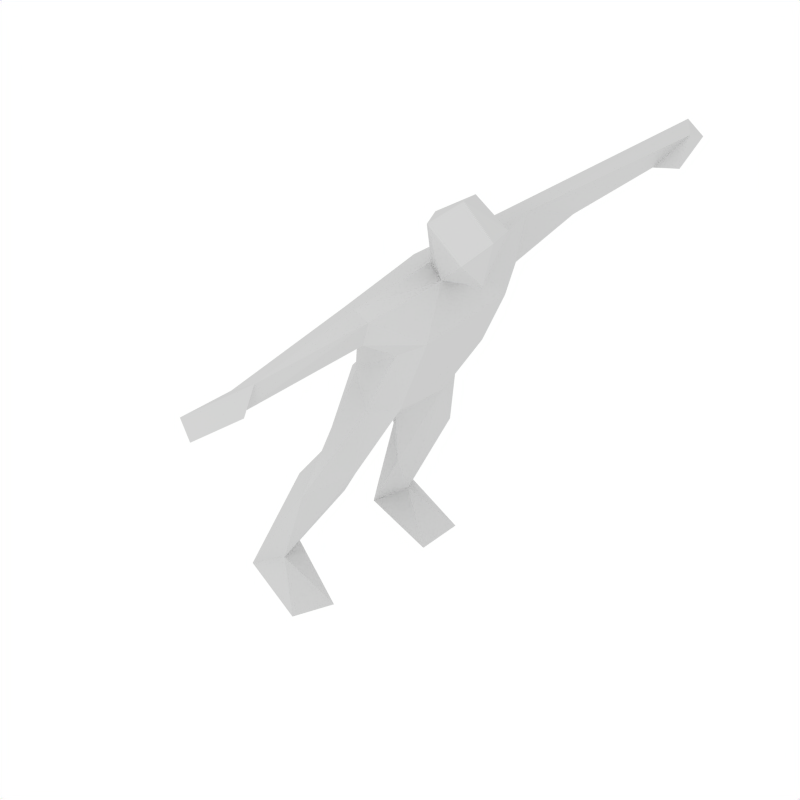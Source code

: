 # Source: invader.blend  (saved by Blender 3.4.6; exported with 4.5.12 LTS)
import bpy
from mathutils import Matrix  # noqa: F401  (used for matrix-valued properties, if any)

bpy.ops.wm.read_factory_settings(use_empty=True)
scene = bpy.context.scene
scene.name = 'Scene'

# ---- collections
col_collection_1 = bpy.data.collections.new('Collection 1'); scene.collection.children.link(col_collection_1)

# ---- materials (node trees are filled in below, after node groups)
mat_material_001 = bpy.data.materials.new('Material.001')
mat_material_001.alpha_threshold = 0.0
mat_material_001.preview_render_type = 'SHADERBALL'
mat_material_001.roughness = 0.5
mat_material_001.specular_intensity = 0.0
mat_material_001.line_color = (0.0, 0.0, 0.0, 1.0)
mat_material = bpy.data.materials.new('Material')
mat_material.alpha_threshold = 0.0
mat_material.roughness = 0.5
mat_material.line_color = (0.0, 0.0, 0.0, 1.0)
mat_material_003 = bpy.data.materials.new('Material.003')

# ---- material node trees
mat_material_003.use_nodes = True; mat_material_003.node_tree.nodes.clear()
_N = mat_material_003.node_tree.nodes; _L = mat_material_003.node_tree.links
n0 = _N.new('ShaderNodeOutputMaterial'); n0.name = 'Material Output'; n0.location = (423, 320)
n1 = _N.new('ShaderNodeBsdfPrincipled'); n1.name = 'Principled BSDF'; n1.location = (112, 283)
n1.distribution = 'GGX'
n1.subsurface_method = 'RANDOM_WALK_SKIN'
n1.inputs[3].default_value = 1.45
n1.inputs[27].default_value = (0.0, 0.0, 0.0, 1.0)
n1.inputs[28].default_value = 1.0
n2 = _N.new('ShaderNodeTexVoronoi'); n2.name = 'Voronoi Texture'; n2.location = (-252, 268)
n2.inputs[2].default_value = 70.2
_L.new(n1.outputs[0], n0.inputs[0])
_L.new(n2.outputs[0], n1.inputs[17])
_L.new(n2.outputs[1], n1.inputs[5])
_L.new(n2.outputs[1], n1.inputs[0])
n0.is_active_output = True

# ---- world
world_world = bpy.data.worlds.new('World'); scene.world = world_world
world_world.color = (1.0, 1.0, 1.0)
world_world.use_sun_shadow = False
world_world.sun_shadow_jitter_overblur = 0.0
world_world.cycles.sampling_method = 'MANUAL'
world_world.cycles.sample_map_resolution = 256

# ---- cameras
cam_camera = bpy.data.cameras.new('Camera')
cam_camera.type = 'ORTHO'
cam_camera.passepartout_alpha = 0.2
cam_camera.clip_end = 100.0
cam_camera.lens = 35.0
cam_camera.ortho_scale = 3.0
cam_camera.show_passepartout = False
cam_camera.show_safe_areas = True
cam_camera.dof.focus_distance = 0.0
cam_camera.dof.aperture_fstop = 128.0

# ---- lights
light_spot = bpy.data.lights.new('Spot', 'POINT')
light_spot.transmission_factor = 0.0
light_spot.cutoff_distance = 30.0
light_spot.energy = 100.0
light_spot.shadow_buffer_clip_start = 1.001
light_spot.shadow_soft_size = 1.0
light_spot.shadow_maximum_resolution = 0.006
light_spot.use_absolute_resolution = True
light_spot.cycles.use_multiple_importance_sampling = False

# ---- meshes
me_mehumanmale_001 = bpy.data.meshes.new('meHumanMale.001')
me_mehumanmale_001.from_pydata([(0.832, 0.02823, 0.3915), (0.8397, 0.1146, 0.3868), (0.6778, 0.0338, 0.3641), (0.4232, 0.03675, 0.3508), (0.07084, 0.1251, 0.6964), (0.2702, 0.1217, 0.2941), (0.2432, 0.04484, 0.2904), (0.2661, 0.1679, 0.3694), (0.05538, 0.08566, 0.4797), (0.1825, 0.1241, 0.1984), (0.1418, 0.06642, 0.0273), (0.08986, 0.1817, 0.1874), (0.2341, 0.07915, -0.5623), (0.152, 0.1185, -0.1304), (0.04231, 0.1275, 0.02822), (0.1927, 0.06284, -0.418), (0.08534, 0.1813, -0.1676), (0.07674, 0.07106, -0.4813), (0.1591, 0.1337, -0.5652), (0.1962, 0.1315, -0.9836), (0.08953, 0.008228, -0.6339), (0.7943, 0.04581, 0.4164), (0.7179, -0.02995, 0.3873), (0.07479, -0.04134, 0.6754), (0.284, 0.08932, 0.4407), (0.05351, 0.003111, 0.4708), (0.2087, -0.007675, 0.3441), (0.1368, -0.07758, 0.3109), (0.2443, 0.05973, -0.9236), (0.1152, -0.08246, 0.09449), (0.156, 0.006018, -0.1643), (0.0851, -0.04472, -0.1821), (0.218, -0.005513, -0.508), (0.1839, 0.009379, -0.8629), (0.2546, -0.1579, -0.9566), (0.1485, -0.1647, -0.9683), (0.1457, 0.07943, -0.9726), (-4.699e-05, 0.1836, 0.6087), (-0.002674, 0.09567, 0.7584), (-0.07414, 0.1346, 0.6636), (0.002021, 0.1953, 0.3638), (-0.03532, 0.09367, 0.4695), (-0.2694, 0.1016, 0.422), (-0.1882, 0.1283, 0.2223), (-0.2478, 0.1574, 0.3573), (-0.2708, 0.01595, 0.3219), (-0.2535, 0.08526, 0.2858), (-0.2613, 0.03866, 0.4115), (-0.6234, 0.05348, 0.4083), (-0.6546, 0.1002, 0.3514), (-0.674, 0.01475, 0.3407), (-0.8341, 0.09417, 0.3835), (-0.07656, 0.1801, -0.1419), (-0.04636, 0.1417, 0.02492), (0.001954, 0.1064, -0.268), (-0.1361, 0.1126, -0.04069), (-0.08063, 0.08873, -0.5948), (-0.1547, 0.139, -0.6059), (-0.1421, 0.09873, -0.4392), (-0.08647, 0.009107, -0.6231), (-0.1402, 0.06851, -0.8719), (-0.2357, 0.02721, -0.5309), (-0.003068, -0.07302, 0.7124), (0.009601, -0.0887, 0.4866), (-0.06651, -0.04515, 0.6162), (-0.05524, 0.01357, 0.4704), (-0.1222, -0.0896, 0.2969), (-0.1593, -0.02825, 0.2108), (-0.7079, -0.03061, 0.3928), (-0.8597, -0.0009371, 0.3741), (-0.08608, -0.06413, -0.1099), (0.003793, 0.01852, -0.312), (-0.1481, 0.002061, -0.1381), (-0.06611, 0.03168, -0.4714), (-0.1364, -0.04361, -0.4288), (-0.1614, 0.116, -0.9848), (-0.1579, -0.1838, -0.9622), (-0.2316, 0.1052, -0.9798), (-0.2168, 0.01402, -0.8644), (-0.2622, -0.1411, -0.9754), (-0.1042, -0.07687, 0.09349), (-0.003277, -0.08592, 0.1957), (0.0148, -0.07318, -0.007708), (0.06525, -0.0777, 0.04338), (-0.0004883, -0.05442, -0.146), (0.1004, -0.06347, -0.04379), (-0.03564, -0.06865, -0.0588), (0.03238, -0.06606, -0.0513)], [], [(1, 0, 2), (2, 22, 21), (21, 24, 2), (24, 1, 7), (5, 3, 6), (4, 38, 23), (4, 23, 25), (8, 40, 41), (5, 6, 9), (24, 27, 26), (7, 5, 11), (8, 7, 40), (11, 5, 9), (24, 8, 25), (14, 9, 10), (10, 13, 14), (30, 10, 29), (12, 32, 28), (28, 32, 33), (28, 34, 19), (13, 10, 30), (14, 13, 16), (15, 13, 32), (15, 18, 17), (16, 17, 54), (54, 17, 71), (15, 12, 18), (18, 19, 17), (19, 18, 12), (36, 35, 33), (36, 33, 20), (25, 23, 63), (23, 62, 63), (26, 27, 29), (27, 66, 81, 29), (30, 29, 85, 31), (31, 84, 70, 71), (31, 33, 32), (35, 19, 34), (38, 39, 62), (39, 64, 62), (39, 41, 65), (40, 14, 53), (44, 40, 53), (42, 41, 40), (42, 40, 44), (44, 53, 43), (46, 43, 67), (47, 66, 65), (47, 45, 66), (43, 55, 67), (55, 72, 67), (48, 42, 49), (47, 48, 50), (50, 48, 68), (68, 48, 51), (68, 51, 69), (51, 50, 69), (53, 14, 52), (58, 54, 73), (73, 54, 71), (55, 61, 72), (56, 58, 73), (57, 58, 56), (77, 57, 75), (61, 58, 57), (56, 60, 75), (75, 76, 77), (61, 77, 78), (65, 63, 64), (66, 45, 67), (67, 70, 80, 66), (70, 67, 72), (70, 74, 71), (71, 74, 73), (72, 61, 74), (74, 61, 78), (21, 0, 1), (22, 0, 21), (0, 22, 2), (24, 21, 1), (7, 1, 5), (1, 2, 3), (24, 3, 2), (1, 3, 5), (26, 3, 24), (24, 7, 8), (26, 6, 3), (38, 62, 23), (4, 25, 8), (4, 37, 38), (4, 8, 37), (37, 8, 41), (9, 6, 26), (7, 11, 40), (40, 11, 14), (26, 10, 9), (11, 9, 14), (12, 28, 19), (16, 54, 52), (14, 16, 52), (16, 13, 15), (13, 30, 32), (15, 17, 16), (20, 71, 17), (15, 32, 12), (17, 19, 36), (36, 20, 17), (65, 25, 63), (24, 25, 27), (65, 27, 25), (10, 26, 29), (28, 33, 34), (87, 86, 70, 84), (30, 31, 32), (71, 20, 31), (31, 20, 33), (33, 35, 34), (19, 35, 36), (38, 37, 39), (37, 41, 39), (39, 65, 64), (42, 65, 41), (42, 47, 65), (44, 43, 46), (67, 45, 46), (53, 55, 43), (44, 46, 49), (42, 48, 47), (49, 42, 44), (46, 45, 50), (47, 50, 45), (49, 46, 50), (51, 48, 49), (49, 50, 51), (50, 68, 69), (52, 54, 58), (53, 52, 55), (58, 55, 52), (58, 61, 55), (56, 73, 59), (56, 75, 57), (56, 59, 60), (57, 77, 61), (75, 60, 76), (78, 60, 59), (77, 79, 78), (62, 64, 63), (65, 66, 27), (66, 80, 81), (72, 74, 70), (73, 74, 59), (74, 78, 59), (60, 78, 76), (76, 79, 77), (78, 79, 76), (81, 82, 83, 29), (81, 80, 82), (80, 70, 86, 82), (85, 87, 84, 31), (29, 83, 87, 85), (83, 82, 86, 87)])
_uv = me_mehumanmale_001.uv_layers.new(name='UVMap')
_uv.uv.foreach_set('vector', [0.4046, 0.8044, 0.3749, 0.8024, 0.3762, 0.7494, 0.7894, 0.7586, 0.8099, 0.773, 0.7819, 0.7965, 0.9813, 0.5306, 0.8163, 0.4725, 0.9512, 0.4987, 0.7787, 0.621, 0.7577, 0.8113, 0.7531, 0.6151, 0.4046, 0.6086, 0.3755, 0.6621, 0.3782, 0.5999, 0.3385, 0.913, 0.3106, 0.9085, 0.3385, 0.8571, 0.4862, 0.8895, 0.4319, 0.8817, 0.4529, 0.8102, 0.2649, 0.09387, 0.2559, 0.1361, 0.2308, 0.1105, 0.7123, 0.8955, 0.6856, 0.8955, 0.7094, 0.8599, 0.8163, 0.4725, 0.7867, 0.4102, 0.8051, 0.4309, 0.3371, 0.09583, 0.3524, 0.1184, 0.3088, 0.178, 0.2649, 0.09387, 0.3371, 0.09583, 0.2559, 0.1361, 0.3088, 0.178, 0.3524, 0.1184, 0.3393, 0.1609, 0.7787, 0.621, 0.7769, 0.5441, 0.8099, 0.549, 0.321, 0.2341, 0.3393, 0.1609, 0.3556, 0.2196, 0.3556, 0.2196, 0.3776, 0.2673, 0.321, 0.2341, 0.5862, 0.7186, 0.5697, 0.6528, 0.6221, 0.6339, 0.5523, 0.8497, 0.5825, 0.8335, 0.5512, 0.9726, 0.9813, 0.03482, 0.9189, 0.1622, 0.9543, 0.04556, 0.5512, 0.9726, 0.6249, 0.9878, 0.5257, 0.9933, 0.5485, 0.705, 0.5697, 0.6528, 0.5862, 0.7186, 0.321, 0.2341, 0.3776, 0.2673, 0.3583, 0.2888, 0.5612, 0.8024, 0.5485, 0.705, 0.5825, 0.8335, 0.435, 0.3503, 0.4409, 0.4012, 0.4084, 0.3869, 0.3583, 0.2888, 0.4084, 0.3869, 0.3527, 0.3317, 0.3267, 0.5999, 0.3168, 0.6704, 0.2967, 0.6145, 0.435, 0.3503, 0.4671, 0.3891, 0.4409, 0.4012, 0.3407, 0.6969, 0.3407, 0.8386, 0.3168, 0.6704, 0.5123, 0.5255, 0.4409, 0.4012, 0.4671, 0.3891, 0.3923, 0.8178, 0.3923, 0.901, 0.3542, 0.8415, 0.9564, 0.006728, 0.9543, 0.04556, 0.8946, 0.1058, 0.4529, 0.8102, 0.4319, 0.8817, 0.418, 0.8107, 0.8708, 0.6324, 0.8279, 0.629, 0.8708, 0.5582, 0.6012, 0.5441, 0.6249, 0.5594, 0.6221, 0.6339, 0.7867, 0.4102, 0.7065, 0.3719, 0.7573, 0.3553, 0.8082, 0.3388, 0.8545, 0.2632, 0.8082, 0.3388, 0.8213, 0.2933, 0.8344, 0.2477, 0.8344, 0.2477, 0.8026, 0.2479, 0.7708, 0.2481, 0.8255, 0.1968, 0.8344, 0.2477, 0.9543, 0.04556, 0.9189, 0.1622, 0.863, 0.7422, 0.8991, 0.6458, 0.8991, 0.7474, 0.6582, 0.8464, 0.654, 0.8104, 0.7173, 0.8464, 0.654, 0.8104, 0.7217, 0.8014, 0.7173, 0.8464, 0.654, 0.8104, 0.6684, 0.7462, 0.7089, 0.7552, 0.2559, 0.1361, 0.321, 0.2341, 0.2936, 0.248, 0.1838, 0.1743, 0.2559, 0.1361, 0.2936, 0.248, 0.1719, 0.1571, 0.2308, 0.1105, 0.2559, 0.1361, 0.1719, 0.1571, 0.2559, 0.1361, 0.1838, 0.1743, 0.8975, 0.7955, 0.8975, 0.903, 0.889, 0.8397, 0.1816, 0.6307, 0.166, 0.6083, 0.2195, 0.5999, 0.6473, 0.3917, 0.7065, 0.3719, 0.7, 0.4357, 0.6473, 0.3917, 0.656, 0.3618, 0.7065, 0.3719, 0.1, 0.8561, 0.1081, 0.7682, 0.1526, 0.8561, 0.1081, 0.7682, 0.1478, 0.7368, 0.1526, 0.8561, 0.06991, 0.2127, 0.1719, 0.1571, 0.0653, 0.2351, 0.6473, 0.3917, 0.5329, 0.3438, 0.5257, 0.3153, 0.233, 0.8907, 0.2415, 0.8636, 0.2559, 0.8907, 0.8842, 0.5667, 0.9181, 0.5441, 0.9181, 0.6166, 0.8842, 0.5667, 0.9181, 0.6166, 0.8843, 0.6189, 0.1755, 0.8289, 0.2031, 0.7751, 0.2076, 0.8386, 0.2936, 0.248, 0.321, 0.2341, 0.3056, 0.3043, 0.334, 0.4057, 0.3527, 0.3317, 0.3664, 0.4044, 0.1892, 0.8521, 0.1892, 0.9284, 0.166, 0.9041, 0.1081, 0.7682, 0.1488, 0.5999, 0.1478, 0.7368, 0.3757, 0.445, 0.334, 0.4057, 0.3664, 0.4044, 0.3513, 0.4595, 0.334, 0.4057, 0.3757, 0.445, 0.3839, 0.5865, 0.3513, 0.4595, 0.4051, 0.5779, 0.08658, 0.7628, 0.07311, 0.8042, 0.04013, 0.7554, 0.6814, 0.5853, 0.664, 0.6805, 0.6384, 0.7144, 0.859, 0.7955, 0.859, 0.8986, 0.8349, 0.7991, 0.08658, 0.7628, 0.006728, 0.6292, 0.04969, 0.6556, 0.8476, 0.5441, 0.8708, 0.5582, 0.8234, 0.5801, 0.7065, 0.3719, 0.656, 0.3618, 0.7058, 0.3406, 0.9126, 0.7521, 0.9301, 0.6458, 0.9301, 0.7149, 0.9301, 0.784, 0.9126, 0.9085, 0.9338, 0.7975, 0.9338, 0.9167, 0.7708, 0.2481, 0.7963, 0.1408, 0.8255, 0.1968, 0.8255, 0.1968, 0.7963, 0.1408, 0.8241, 0.1373, 0.2448, 0.5999, 0.2822, 0.7323, 0.2466, 0.7001, 0.2466, 0.7001, 0.2822, 0.7323, 0.2822, 0.8468, 0.7819, 0.7965, 0.7873, 0.8105, 0.7577, 0.8113, 0.8099, 0.773, 0.7873, 0.8105, 0.7819, 0.7965, 0.3749, 0.8024, 0.3542, 0.7637, 0.3762, 0.7494, 0.7787, 0.621, 0.7819, 0.7965, 0.7577, 0.8113, 0.3371, 0.09583, 0.5123, 0.006728, 0.3524, 0.1184, 0.4046, 0.8044, 0.3762, 0.7494, 0.3755, 0.6621, 0.8163, 0.4725, 0.8722, 0.4615, 0.9512, 0.4987, 0.4046, 0.8044, 0.3755, 0.6621, 0.4046, 0.6086, 0.8051, 0.4309, 0.8722, 0.4615, 0.8163, 0.4725, 0.7787, 0.621, 0.7531, 0.6151, 0.7769, 0.5441, 0.8051, 0.4309, 0.823, 0.419, 0.8722, 0.4615, 0.3106, 0.9085, 0.2956, 0.852, 0.3385, 0.8571, 0.4862, 0.8895, 0.4529, 0.8102, 0.4862, 0.812, 0.2341, 0.02265, 0.221, 0.0604, 0.205, 0.01399, 0.2341, 0.02265, 0.2649, 0.09387, 0.221, 0.0604, 0.221, 0.0604, 0.2649, 0.09387, 0.2308, 0.1105, 0.2178, 0.9014, 0.2026, 0.8686, 0.2178, 0.8521, 0.3371, 0.09583, 0.3088, 0.178, 0.2559, 0.1361, 0.2559, 0.1361, 0.3088, 0.178, 0.321, 0.2341, 0.6012, 0.5441, 0.5697, 0.6528, 0.5533, 0.5919, 0.3088, 0.178, 0.3393, 0.1609, 0.321, 0.2341, 0.5523, 0.8497, 0.5512, 0.9726, 0.5257, 0.9933, 0.3583, 0.2888, 0.3527, 0.3317, 0.3056, 0.3043, 0.321, 0.2341, 0.3583, 0.2888, 0.3056, 0.3043, 0.3583, 0.2888, 0.3776, 0.2673, 0.435, 0.3503, 0.5485, 0.705, 0.5862, 0.7186, 0.5825, 0.8335, 0.435, 0.3503, 0.4084, 0.3869, 0.3583, 0.2888, 0.2956, 0.7219, 0.2967, 0.6145, 0.3168, 0.6704, 0.5612, 0.8024, 0.5825, 0.8335, 0.5523, 0.8497, 0.3168, 0.6704, 0.3407, 0.8386, 0.3213, 0.8361, 0.3213, 0.8361, 0.2956, 0.7219, 0.3168, 0.6704, 0.6722, 0.8599, 0.6722, 0.9079, 0.6384, 0.8861, 0.8163, 0.4725, 0.7446, 0.4534, 0.7867, 0.4102, 0.7, 0.4357, 0.7867, 0.4102, 0.7446, 0.4534, 0.5697, 0.6528, 0.6012, 0.5441, 0.6221, 0.6339, 0.7892, 0.9004, 0.7659, 0.8853, 0.7892, 0.8252, 0.8007, 0.282, 0.7802, 0.2707, 0.7708, 0.2481, 0.8026, 0.2479, 0.8545, 0.2632, 0.8344, 0.2477, 0.9189, 0.1622, 0.8255, 0.1968, 0.8946, 0.1058, 0.8344, 0.2477, 0.8344, 0.2477, 0.8946, 0.1058, 0.9543, 0.04556, 0.7659, 0.8853, 0.7531, 0.8248, 0.7892, 0.8252, 0.8991, 0.6458, 0.863, 0.7422, 0.8786, 0.6601, 0.205, 0.01399, 0.221, 0.0604, 0.1942, 0.05397, 0.6384, 0.7904, 0.6684, 0.7462, 0.654, 0.8104, 0.654, 0.8104, 0.7089, 0.7552, 0.7217, 0.8014, 0.4576, 0.675, 0.418, 0.6128, 0.4576, 0.5999, 0.4576, 0.675, 0.4357, 0.6747, 0.418, 0.6128, 0.8975, 0.7955, 0.889, 0.8397, 0.8725, 0.8197, 0.2195, 0.5999, 0.2059, 0.6371, 0.1816, 0.6307, 0.2936, 0.248, 0.2778, 0.2813, 0.2232, 0.2074, 0.1838, 0.1743, 0.1974, 0.197, 0.0653, 0.2351, 0.4576, 0.675, 0.4556, 0.7968, 0.4357, 0.6747, 0.0653, 0.2351, 0.1719, 0.1571, 0.1838, 0.1743, 0.1816, 0.6307, 0.2059, 0.6371, 0.2031, 0.7751, 0.6473, 0.3917, 0.5257, 0.3153, 0.656, 0.3618, 0.1743, 0.7676, 0.1816, 0.6307, 0.2031, 0.7751, 0.006728, 0.2512, 0.06991, 0.2127, 0.0653, 0.2351, 0.1743, 0.7676, 0.2031, 0.7751, 0.1755, 0.8289, 0.2031, 0.7751, 0.2195, 0.7868, 0.2076, 0.8386, 0.3056, 0.3043, 0.3527, 0.3317, 0.334, 0.4057, 0.2936, 0.248, 0.3056, 0.3043, 0.2778, 0.2813, 0.8495, 0.6458, 0.8495, 0.7821, 0.8234, 0.7501, 0.471, 0.6374, 0.492, 0.5999, 0.492, 0.7724, 0.6814, 0.5853, 0.7111, 0.549, 0.7053, 0.6017, 0.3757, 0.445, 0.4051, 0.5779, 0.3513, 0.4595, 0.6814, 0.5853, 0.7053, 0.6017, 0.664, 0.6805, 0.04013, 0.7554, 0.006728, 0.6292, 0.08658, 0.7628, 0.6384, 0.7144, 0.664, 0.6805, 0.7397, 0.7328, 0.2822, 0.8468, 0.2559, 0.8502, 0.233, 0.7668, 0.006728, 0.6292, 0.08658, 0.5999, 0.04969, 0.6556, 0.8279, 0.629, 0.8234, 0.5801, 0.8708, 0.5582, 0.7, 0.4357, 0.7065, 0.3719, 0.7867, 0.4102, 0.7065, 0.3719, 0.7386, 0.31, 0.7573, 0.3553, 0.056, 0.9155, 0.07599, 0.8177, 0.07599, 0.9282, 0.7111, 0.549, 0.7397, 0.5441, 0.7053, 0.6017, 0.2466, 0.7001, 0.2822, 0.8468, 0.233, 0.7668, 0.04255, 0.9054, 0.01694, 0.8858, 0.04255, 0.8177, 0.859, 0.8986, 0.8234, 0.8833, 0.8349, 0.7991, 0.01694, 0.8858, 0.006728, 0.8305, 0.04255, 0.8177, 0.7573, 0.3553, 0.7895, 0.2934, 0.7989, 0.3161, 0.8082, 0.3388, 0.7573, 0.3553, 0.7386, 0.31, 0.7895, 0.2934, 0.7386, 0.31, 0.7708, 0.2481, 0.7802, 0.2707, 0.7895, 0.2934, 0.8213, 0.2933, 0.8007, 0.282, 0.8026, 0.2479, 0.8344, 0.2477, 0.8082, 0.3388, 0.7989, 0.3161, 0.8007, 0.282, 0.8213, 0.2933, 0.7989, 0.3161, 0.7895, 0.2934, 0.7802, 0.2707, 0.8007, 0.282])
me_mehumanmale_001.materials.append(mat_material_001)
me_mehumanmale_001.materials.append(mat_material)
me_mehumanmale_001.materials.append(mat_material_003)
me_mehumanmale_001.use_remesh_preserve_volume = False
me_mehumanmale_001.use_remesh_preserve_attributes = False
me_mehumanmale_001.use_mirror_vertex_groups = False
me_mehumanmale_001.update()
arm_armalearm = bpy.data.armatures.new('arMaleArm')  # bones are not reproduced

# ---- objects
ob_lamp = bpy.data.objects.new('Lamp', light_spot)
ob_camera = bpy.data.objects.new('Camera', cam_camera)
ob_malearm = bpy.data.objects.new('MaleArm', arm_armalearm)
ob_humanmale = bpy.data.objects.new('HumanMale', me_mehumanmale_001)

# ---- transforms, parenting, visibility, modifiers, constraints
ob_lamp.location = (2.126, -6.422, 6.005)
ob_lamp.rotation_euler = (0.6503, 0.05522, 1.866)
ob_lamp.lock_rotations_4d = False
ob_lamp.empty_display_type = 'ARROWS'
ob_lamp.color = (0.0, 0.0, 0.0, 0.0)
ob_lamp.lineart.crease_threshold = 0.0
ob_camera.location = (3.128, -3.031, 3.897)
ob_camera.rotation_euler = (0.9746, -0.00698, 0.7737)
ob_camera.lock_rotations_4d = False
ob_camera.empty_display_type = 'ARROWS'
ob_camera.color = (0.0, 0.0, 0.0, 0.0)
ob_camera.display_type = 'WIRE'
ob_camera.lineart.crease_threshold = 0.0
ob_malearm.location = (0.2558, 0.007996, 1.958)
ob_malearm.rotation_euler = (-6288.0, 0.0003179, 1.576)
ob_malearm.scale = (0.8251, 0.5572, 0.5572)
ob_malearm.lock_rotations_4d = False
ob_malearm.empty_display_type = 'ARROWS'
ob_malearm.color = (0.0, 0.0, 0.0, 1.0)
ob_malearm.lineart.crease_threshold = 0.0
ob_humanmale.parent = ob_malearm
ob_humanmale.matrix_parent_inverse = Matrix(((-0.006489, 1.212, -0.0003852, -0.007277), (-0.01535, 0.0004882, 1.795, -3.51), (1.795, 0.009612, 0.01535, -0.4892), (-0.0, -0.0, -0.0, 1.0)))
ob_humanmale.location = (0.2398, 0.007511, 1.259)
ob_humanmale.rotation_euler = (-6289.0, 0.0003179, 1.576)
ob_humanmale.scale = (1.65, 1.114, 1.114)
ob_humanmale.lock_rotations_4d = False
ob_humanmale.empty_display_type = 'ARROWS'
ob_humanmale.color = (0.0, 0.0, 0.0, 1.0)
ob_humanmale.lineart.crease_threshold = 0.0
_vg = ob_humanmale.vertex_groups.new(name='Head')
for _i, _w in zip([4, 8, 23, 25, 37, 38, 39, 41, 62, 63, 64, 65], [0.8775, 0.07349, 0.8834, 0.103, 0.7638, 0.949, 0.8644, 0.05513, 0.9874, 0.7582, 0.8641, 0.06659]): _vg.add([_i], _w, 'REPLACE')
_vg = ob_humanmale.vertex_groups.new(name='Thigh.Left')
for _i, _w in zip([9, 10, 12, 13, 14, 15, 16, 17, 20, 21, 22, 29, 30, 31, 32, 52, 54, 70, 71, 73, 80, 81, 82, 83, 84, 85, 86, 87], [0.009829, 0.001659, 0.002825, 0.458, 0.03275, 0.9477, 0.3674, 0.4899, 0.06321, 0.0, 0.0, 0.01009, 0.4051, 0.3106, 0.2115, 0.0703, 0.09341, 0.04548, 0.02657, 0.02913, 0.02645, 0.01535, 0.03631, 0.01593, 0.1817, 0.0394, 0.04721, 0.07681]): _vg.add([_i], _w, 'REPLACE')
_vg = ob_humanmale.vertex_groups.new(name='Thigh.Right')
for _i, _w in zip([16, 27, 29, 43, 46, 52, 53, 54, 55, 58, 59, 61, 67, 70, 71, 72, 73, 74, 80, 81, 82, 83, 84, 85, 86, 87], [0.09478, 0.0, 0.02846, 0.003724, 0.0, 0.3902, 0.04116, 0.4803, 0.02811, 0.3639, 0.04312, 0.1429, 0.002669, 0.003936, 0.1921, 0.03191, 0.4257, 0.7642, 0.001968, 0.01399, 0.0162, 0.02233, 0.001968, 0.01423, 0.01007, 0.01215]): _vg.add([_i], _w, 'REPLACE')
_vg = ob_humanmale.vertex_groups.new(name='Shin.Left')
for _i, _w in zip([12, 13, 15, 16, 17, 18, 19, 20, 28, 30, 31, 32, 33, 34, 35, 36, 54, 71, 84, 85, 87], [0.9354, 0.04836, 0.9058, 0.03546, 0.9119, 0.9588, 0.5213, 0.9164, 0.175, 0.024, 0.02137, 0.9657, 0.972, 0.02185, 0.05675, 0.8525, 0.09686, 0.1496, 0.01069, 0.01069, 0.005344]): _vg.add([_i], _w, 'REPLACE')
_vg = ob_humanmale.vertex_groups.new(name='Shin.Right')
for _i, _w in zip([52, 54, 56, 57, 58, 59, 60, 61, 71, 72, 73, 74, 75, 76, 77, 78, 79], [0.06234, 0.09235, 1.009, 0.983, 0.9572, 0.9502, 0.9124, 0.9674, 0.1122, 0.03947, 0.8725, 0.5129, 0.5538, 0.01458, 0.5349, 0.9541, 0.09353]): _vg.add([_i], _w, 'REPLACE')
_vg = ob_humanmale.vertex_groups.new(name='Forearm.Right')
for _i, _w in zip([48, 49], [0.4702, 0.003378]): _vg.add([_i], _w, 'REPLACE')
_vg = ob_humanmale.vertex_groups.new(name='Forearm.Left')
_vg = ob_humanmale.vertex_groups.new(name='Upperarm.Left')
for _i, _w in zip([2, 3, 5, 6, 7, 8, 9, 10, 11, 22, 24, 25, 26, 27, 29, 40, 81, 82, 83, 85, 86, 87], [0.3018, 0.9708, 0.5857, 0.8167, 0.9882, 0.05334, 0.1439, 0.0907, 0.00213, 0.04986, 1.003, 0.08248, 0.685, 0.1146, 0.08323, 0.0, 0.06301, 0.06403, 0.09604, 0.06403, 0.03201, 0.04802]): _vg.add([_i], _w, 'REPLACE')
_vg = ob_humanmale.vertex_groups.new(name='Upperarm.Right')
for _i, _w in zip([25, 26, 27, 29, 41, 42, 43, 44, 45, 46, 47, 51, 53, 55, 65, 66, 67, 69, 70, 80, 81, 82, 83, 84, 85, 86, 87], [0.0, 0.0, 0.0, 0.005306, 0.02157, 0.9674, 0.06169, 0.04435, 0.312, 0.3178, 0.9859, 0.0, 0.01131, 0.05128, 0.05517, 0.06583, 0.009075, 0.0, 0.02435, 3.697e-05, 5.457e-06, 0.00281, 0.0005014, 0.01508, 0.002654, 0.02033, 0.01252]): _vg.add([_i], _w, 'REPLACE')
_vg = ob_humanmale.vertex_groups.new(name='Back')
for _i, _w in zip([4, 8, 9, 10, 11, 14, 23, 25, 27, 37, 38, 39, 40, 41, 53, 63, 64, 65, 66, 67, 80, 81], [0.1128, 0.8542, 0.1666, 0.03027, 0.6005, 0.05194, 0.1043, 0.7948, 0.09602, 0.2213, 0.04474, 0.1277, 0.9066, 0.8994, 0.02504, 0.2191, 0.1266, 0.8719, 0.09514, 0.01802, 0.04757, 0.04757]): _vg.add([_i], _w, 'REPLACE')
_vg = ob_humanmale.vertex_groups.new(name='Foot.Right')
for _i, _w in zip([60, 75, 77, 78], [0.0746, 0.4401, 0.4543, 0.00844]): _vg.add([_i], _w, 'REPLACE')
_vg = ob_humanmale.vertex_groups.new(name='Toes.Right')
for _i, _w in zip([76, 79], [0.9631, 0.8866]): _vg.add([_i], _w, 'REPLACE')
_vg = ob_humanmale.vertex_groups.new(name='Foot.Left')
for _i, _w in zip([12, 19, 28, 33, 34, 36], [0.04698, 0.4839, 0.7993, 0.01009, 0.04403, 0.1205]): _vg.add([_i], _w, 'REPLACE')
_vg = ob_humanmale.vertex_groups.new(name='Toes.Left')
for _i, _w in zip([28, 34, 35, 36], [0.005112, 0.9176, 0.9405, 0.005753]): _vg.add([_i], _w, 'REPLACE')
_vg = ob_humanmale.vertex_groups.new(name='Thumb1.Right')
for _i, _w in zip([48, 49, 50, 51, 68, 69], [0.004453, 0.04669, 0.9374, 0.3959, 0.9486, 0.1244]): _vg.add([_i], _w, 'REPLACE')
_vg = ob_humanmale.vertex_groups.new(name='Thumb2.Right')
_vg = ob_humanmale.vertex_groups.new(name='Hand.Right')
for _i, _w in zip([48, 49, 50, 51], [0.4982, 0.9213, 0.04882, 0.07307]): _vg.add([_i], _w, 'REPLACE')
_vg = ob_humanmale.vertex_groups.new(name='Fingers1.Right')
_vg = ob_humanmale.vertex_groups.new(name='Fingers2.Right')
for _i, _w in zip([51, 69], [0.5984, 0.8745]): _vg.add([_i], _w, 'REPLACE')
_vg = ob_humanmale.vertex_groups.new(name='Hand.Left')
_vg = ob_humanmale.vertex_groups.new(name='Thumb1.Left')
for _i, _w in zip([2, 22], [0.1234, 0.7716]): _vg.add([_i], _w, 'REPLACE')
_vg = ob_humanmale.vertex_groups.new(name='Thumb2.Left')
_vg = ob_humanmale.vertex_groups.new(name='Fingers1.Left')
for _i, _w in zip([0, 1, 2, 21, 22], [0.09669, 0.09927, 0.3077, 0.8487, 0.1124]): _vg.add([_i], _w, 'REPLACE')
_vg = ob_humanmale.vertex_groups.new(name='Fingers2.Left')
for _i, _w in zip([0, 1, 2, 21, 22], [0.8902, 0.8937, 0.2668, 0.1175, 0.06604]): _vg.add([_i], _w, 'REPLACE')
_vg = ob_humanmale.vertex_groups.new(name='Hip')
for _i, _w in zip([9, 10, 11, 13, 14, 16, 27, 29, 30, 40, 43, 52, 53, 54, 55, 66, 67, 70, 72, 80, 81, 82, 83, 84, 85, 86, 87], [0.1382, 0.6613, 0.2012, 0.08032, 0.8625, 0.0863, 0.0745, 0.6894, 0.009035, 0.02657, 0.1877, 0.1917, 0.8421, 0.03865, 0.5398, 0.01959, 0.06696, 0.04893, 0.1005, 0.5734, 0.3748, 0.3877, 0.5363, 0.02447, 0.3447, 0.209, 0.2769]): _vg.add([_i], _w, 'REPLACE')
_m = ob_humanmale.modifiers.new('Armature', 'ARMATURE')
_m.object = ob_malearm
_m.use_deform_preserve_volume = True
_m = ob_humanmale.modifiers.new('EdgeSplit', 'EDGE_SPLIT')
_m.use_edge_angle = False

# ---- collection membership
col_collection_1.objects.link(ob_lamp)
col_collection_1.objects.link(ob_camera)
col_collection_1.objects.link(ob_malearm)
col_collection_1.objects.link(ob_humanmale)

# ---- scene / render settings (as saved in the file)
scene.camera = ob_camera
scene.frame_start = 1; scene.frame_end = 8; scene.frame_set(4)
scene.render.engine = 'BLENDER_EEVEE_NEXT'
scene.render.image_settings.compression = 90
scene.render.resolution_x = 512
scene.render.resolution_y = 512
scene.render.pixel_aspect_x = 100.0
scene.render.pixel_aspect_y = 100.0
scene.render.fps = 10
scene.render.dither_intensity = 0.0
scene.render.use_compositing = False
scene.render.use_sequencer = False
scene.render.use_bake_selected_to_active = True
scene.render.bake_margin = 2
scene.render.bake_bias = 0.0
scene.render.use_stamp_time = False
scene.render.use_stamp_date = False
scene.render.use_stamp_frame = False
scene.render.use_stamp_camera = False
scene.render.use_stamp_scene = False
scene.render.use_stamp_filename = False
scene.render.use_stamp_render_time = False
scene.render.stamp_font_size = 0
scene.cycles.use_denoising = False
scene.cycles.samples = 10
scene.cycles.sampling_pattern = 'TABULATED_SOBOL'
scene.cycles.light_sampling_threshold = 0.0
scene.cycles.use_adaptive_sampling = False
scene.cycles.use_light_tree = False
scene.cycles.blur_glossy = 0.0
scene.cycles.volume_bounces = 1
scene.cycles.pixel_filter_type = 'GAUSSIAN'
scene.cycles.sample_clamp_indirect = 0.0
scene.view_settings.view_transform = 'Raw'
bpy.context.view_layer.update()
